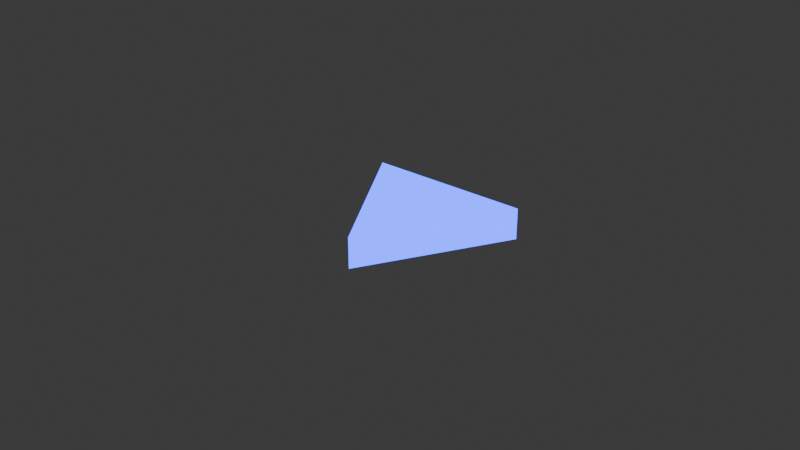 # Source: progress_meter_player_marker.blend  (saved by Blender 5.2.44; exported with 4.5.12 LTS)
import bpy
from mathutils import Matrix  # noqa: F401  (used for matrix-valued properties, if any)

bpy.ops.wm.read_factory_settings(use_empty=True)
scene = bpy.context.scene
scene.name = 'Scene'

# ---- collections
col_collection = bpy.data.collections.new('Collection'); scene.collection.children.link(col_collection)

# ---- materials (node trees are filled in below, after node groups)
mat_material = bpy.data.materials.new('Material')
mat_material.alpha_threshold = 0.0
mat_material.use_backface_culling_lightprobe_volume = False
mat_material.roughness = 0.5
mat_material.line_color = (0.0, 0.0, 0.0, 1.0)

# ---- material node trees
mat_material.use_nodes = True; mat_material.node_tree.nodes.clear()
_N = mat_material.node_tree.nodes; _L = mat_material.node_tree.links
n0 = _N.new('ShaderNodeOutputMaterial'); n0.name = 'Material Output'; n0.location = (300, 300)
n1 = _N.new('ShaderNodeBsdfPrincipled'); n1.name = 'Principled BSDF'; n1.location = (10, 300)
n1.inputs[0].default_value = (1.0, 1.0, 1.0, 1.0)
n1.inputs[3].default_value = 1.45
n1.inputs[27].default_value = (0.006687, 0.04972, 1.0, 1.0)
n1.inputs[28].default_value = 4.8
_L.new(n1.outputs[0], n0.inputs[0])
n0.is_active_output = True

# ---- world
world_world = bpy.data.worlds.new('World'); scene.world = world_world
world_world.use_nodes = True; world_world.node_tree.nodes.clear()
_N = world_world.node_tree.nodes; _L = world_world.node_tree.links
n0 = _N.new('ShaderNodeOutputWorld'); n0.name = 'World Output'; n0.location = (300, 300)
n1 = _N.new('ShaderNodeBackground'); n1.name = 'Background'; n1.location = (10, 300)
n1.inputs[0].default_value = (0.05088, 0.05088, 0.05088, 1.0)
_L.new(n1.outputs[0], n0.inputs[0])
n0.is_active_output = True
world_world.color = (0.05088, 0.05088, 0.05088)
world_world.sun_shadow_jitter_overblur = 0.0

# ---- meshes
me_circle = bpy.data.meshes.new('Circle')
me_circle.from_pydata([(3.555e-05, -0.02219, 0.0), (0.02593, 0.02267, 0.0), (-0.02586, 0.02267, 0.0), (0.01299, 0.0002421, 0.0), (3.554e-05, 0.02267, 0.0), (-0.01291, 0.0002421, 0.0)], [], [(1, 3, 4), (4, 5, 2), (4, 3, 5), (3, 0, 5)])
_uv = me_circle.uv_layers.new(name='UVMap')
_uv.uv.foreach_set('vector', [0.0, 0.0, 0.0, 0.0, 0.0, 0.0, 0.0, 0.0, 0.0, 0.0, 0.0, 0.0, 0.0, 0.0, 0.0, 0.0, 0.0, 0.0, 0.0, 0.0, 0.0, 0.0, 0.0, 0.0])
me_circle.materials.append(mat_material)
me_circle.update()

# ---- objects
ob_circle = bpy.data.objects.new('Circle', me_circle)

# ---- transforms, parenting, visibility, modifiers, constraints
ob_circle.location = (0.0, 0.0, -0.002349)
_m = ob_circle.modifiers.new('Solidify', 'SOLIDIFY')
_c = ob_circle.constraints.new('COPY_LOCATION'); _c.name = 'Copy Location'

# ---- collection membership
col_collection.objects.link(ob_circle)

# ---- scene / render settings (as saved in the file)
scene.frame_start = 1; scene.frame_end = 250; scene.frame_set(1)
scene.render.engine = 'BLENDER_EEVEE_NEXT'
scene.render.bake_bias = 0.0
scene.render.bake_samples = 0
scene.eevee.fast_gi_thickness_far = 0.0
bpy.context.view_layer.update()

# ---- added for rendering (the .blend has no active camera): camera
cam_auto = bpy.data.cameras.new('AutoCamera')
cam_auto.lens = 50.0
cam_auto.sensor_width = 36.0
cam_auto.clip_end = 1000.0
ob_auto_camera = bpy.data.objects.new('AutoCamera', cam_auto)
scene.collection.objects.link(ob_auto_camera)
ob_auto_camera.location = (0.18508, -0.221812, 0.150687)
ob_auto_camera.rotation_euler = (1.09748, -7.21219e-08, 0.694738)
scene.camera = ob_auto_camera
bpy.context.view_layer.update()
